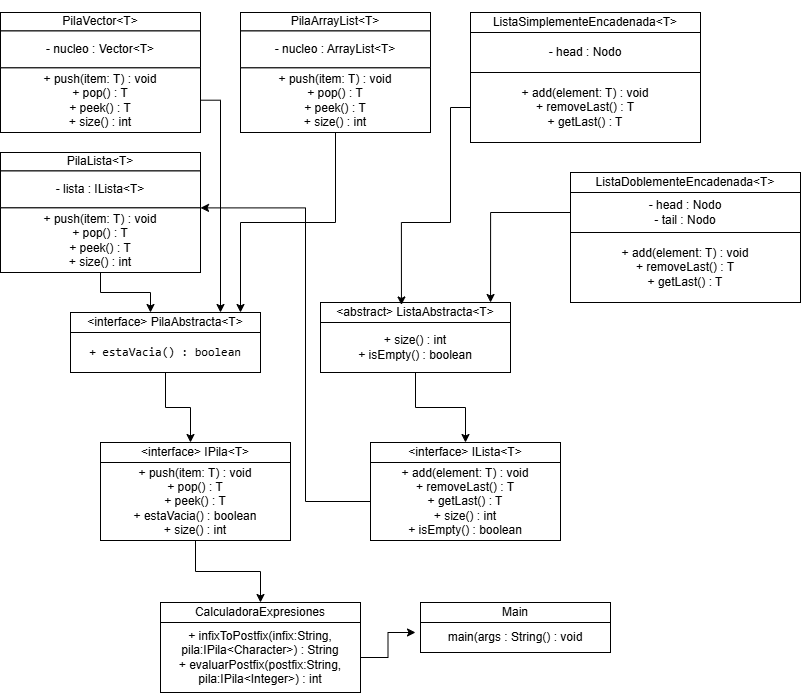

The diagram above was exported from draw.io. Its source (the exported page's mxGraphModel, read from the mxfile embedded in the PNG):
<mxGraphModel dx="1204" dy="608" grid="1" gridSize="10" guides="1" tooltips="1" connect="1" arrows="1" fold="1" page="1" pageScale="1" pageWidth="850" pageHeight="1100" math="0" shadow="0">
  <root>
    <mxCell id="0" />
    <mxCell id="1" parent="0" />
    <mxCell id="cJMf1VBEtxdCt9KXBsuf-24" connectable="0" parent="1" style="group" value="" vertex="1">
      <mxGeometry height="50" width="190" x="445" y="620" as="geometry" />
    </mxCell>
    <mxCell id="5BBgd-kBovwvG6OStW2k-1" parent="cJMf1VBEtxdCt9KXBsuf-24" style="rounded=0;whiteSpace=wrap;html=1;" value="Main" vertex="1">
      <mxGeometry height="20" width="190" as="geometry" />
    </mxCell>
    <mxCell id="5BBgd-kBovwvG6OStW2k-2" parent="cJMf1VBEtxdCt9KXBsuf-24" style="rounded=0;whiteSpace=wrap;html=1;" value="main(args : String() : void" vertex="1">
      <mxGeometry height="30" width="190" y="20" as="geometry" />
    </mxCell>
    <mxCell id="IoNkCSHXkJy_1s3y81jT-3" connectable="0" parent="1" style="group" value="" vertex="1">
      <mxGeometry height="130" width="190" x="125" y="460" as="geometry" />
    </mxCell>
    <mxCell id="IoNkCSHXkJy_1s3y81jT-37" connectable="0" parent="IoNkCSHXkJy_1s3y81jT-3" style="group" value="" vertex="1">
      <mxGeometry height="98" width="190" as="geometry" />
    </mxCell>
    <mxCell id="IoNkCSHXkJy_1s3y81jT-4" parent="IoNkCSHXkJy_1s3y81jT-37" style="rounded=0;whiteSpace=wrap;html=1;" value="&amp;lt;interface&amp;gt; IPila&amp;lt;T&amp;gt;" vertex="1">
      <mxGeometry height="20" width="190" as="geometry" />
    </mxCell>
    <mxCell id="IoNkCSHXkJy_1s3y81jT-5" parent="IoNkCSHXkJy_1s3y81jT-37" style="rounded=0;whiteSpace=wrap;html=1;" value="+ push(item: T) : void&lt;br&gt;+ pop() : T&lt;br&gt;+ peek() : T&lt;br&gt;+ estaVacia() : boolean&lt;br&gt;+ size() : int" vertex="1">
      <mxGeometry height="78" width="190" y="20" as="geometry" />
    </mxCell>
    <mxCell id="IoNkCSHXkJy_1s3y81jT-6" connectable="0" parent="1" style="group" value="" vertex="1">
      <mxGeometry height="130" width="190" x="95" y="330" as="geometry" />
    </mxCell>
    <mxCell id="IoNkCSHXkJy_1s3y81jT-36" connectable="0" parent="IoNkCSHXkJy_1s3y81jT-6" style="group" value="" vertex="1">
      <mxGeometry height="60" width="190" as="geometry" />
    </mxCell>
    <mxCell id="IoNkCSHXkJy_1s3y81jT-7" parent="IoNkCSHXkJy_1s3y81jT-36" style="rounded=0;whiteSpace=wrap;html=1;" value="&amp;lt;interface&amp;gt; PilaAbstracta&amp;lt;T&amp;gt;" vertex="1">
      <mxGeometry height="20" width="190" as="geometry" />
    </mxCell>
    <mxCell id="IoNkCSHXkJy_1s3y81jT-44" edge="1" parent="IoNkCSHXkJy_1s3y81jT-36" source="IoNkCSHXkJy_1s3y81jT-8" style="edgeStyle=orthogonalEdgeStyle;rounded=0;orthogonalLoop=1;jettySize=auto;html=1;">
      <mxGeometry relative="1" as="geometry">
        <mxPoint x="120" y="130" as="targetPoint" />
      </mxGeometry>
    </mxCell>
    <mxCell id="IoNkCSHXkJy_1s3y81jT-8" parent="IoNkCSHXkJy_1s3y81jT-36" style="rounded=0;whiteSpace=wrap;html=1;" value="&lt;pre class=&quot;overflow-visible! px-0!&quot; data-start=&quot;438&quot; data-end=&quot;529&quot;&gt;&lt;div class=&quot;relative w-full my-4&quot;&gt;&lt;div class=&quot;&quot;&gt;&lt;div class=&quot;relative&quot;&gt;&lt;div class=&quot;h-full min-h-0 min-w-0&quot;&gt;&lt;div class=&quot;h-full min-h-0 min-w-0&quot;&gt;&lt;div class=&quot;border border-token-border-light border-radius-3xl corner-superellipse/1.1 rounded-3xl&quot;&gt;&lt;div class=&quot;h-full w-full border-radius-3xl bg-token-bg-elevated-secondary corner-superellipse/1.1 overflow-clip rounded-3xl lxnfua_clipPathFallback&quot;&gt;&lt;div class=&quot;&quot;&gt;&lt;div class=&quot;relative z-0 flex max-w-full&quot;&gt;&lt;div id=&quot;code-block-viewer&quot; dir=&quot;ltr&quot; class=&quot;q9tKkq_viewer cm-editor z-10 light:cm-light dark:cm-light flex h-full w-full flex-col items-stretch ͼs ͼ16&quot;&gt;&lt;div class=&quot;cm-scroller&quot;&gt;&lt;div class=&quot;cm-content q9tKkq_readonly&quot;&gt;+ estaVacia() : boolean&lt;/div&gt;&lt;/div&gt;&lt;/div&gt;&lt;/div&gt;&lt;/div&gt;&lt;/div&gt;&lt;/div&gt;&lt;/div&gt;&lt;/div&gt;&lt;/div&gt;&lt;/div&gt;&lt;/div&gt;&lt;/pre&gt;&lt;p data-start=&quot;531&quot; data-end=&quot;540&quot;&gt;&lt;/p&gt;" vertex="1">
      <mxGeometry height="40" width="190" y="20" as="geometry" />
    </mxCell>
    <mxCell id="IoNkCSHXkJy_1s3y81jT-9" connectable="0" parent="1" style="group" value="" vertex="1">
      <mxGeometry height="120" width="190" x="265" y="30" as="geometry" />
    </mxCell>
    <mxCell id="IoNkCSHXkJy_1s3y81jT-10" parent="IoNkCSHXkJy_1s3y81jT-9" style="rounded=0;whiteSpace=wrap;html=1;" value="&lt;br&gt;&lt;span&gt;PilaArrayList&amp;lt;T&amp;gt;&lt;/span&gt;&lt;div&gt;&lt;br/&gt;&lt;/div&gt;" vertex="1">
      <mxGeometry height="18.461538461538463" width="190" as="geometry" />
    </mxCell>
    <mxCell id="IoNkCSHXkJy_1s3y81jT-11" parent="IoNkCSHXkJy_1s3y81jT-9" style="rounded=0;whiteSpace=wrap;html=1;" value="- nucleo : ArrayList&amp;lt;T&amp;gt;" vertex="1">
      <mxGeometry height="36.92307692307693" width="190" y="18.461538461538463" as="geometry" />
    </mxCell>
    <mxCell id="IoNkCSHXkJy_1s3y81jT-41" edge="1" parent="IoNkCSHXkJy_1s3y81jT-9" source="IoNkCSHXkJy_1s3y81jT-12" style="edgeStyle=orthogonalEdgeStyle;rounded=0;orthogonalLoop=1;jettySize=auto;html=1;">
      <mxGeometry relative="1" as="geometry">
        <mxPoint y="300" as="targetPoint" />
      </mxGeometry>
    </mxCell>
    <mxCell id="IoNkCSHXkJy_1s3y81jT-12" parent="IoNkCSHXkJy_1s3y81jT-9" style="rounded=0;whiteSpace=wrap;html=1;" value="+ push(item: T) : void&lt;br&gt;+ pop() : T&lt;br&gt;+ peek() : T&lt;br&gt;+ size() : int" vertex="1">
      <mxGeometry height="64.61538461538461" width="190" y="55.38461538461539" as="geometry" />
    </mxCell>
    <mxCell id="IoNkCSHXkJy_1s3y81jT-31" connectable="0" parent="1" style="group" value="" vertex="1">
      <mxGeometry height="120" width="200" x="25" y="30" as="geometry" />
    </mxCell>
    <mxCell id="5BBgd-kBovwvG6OStW2k-3" parent="IoNkCSHXkJy_1s3y81jT-31" style="rounded=0;whiteSpace=wrap;html=1;container=0;" value="PilaVector&amp;lt;T&amp;gt;" vertex="1">
      <mxGeometry height="18.46153846153846" width="200" as="geometry" />
    </mxCell>
    <mxCell id="5BBgd-kBovwvG6OStW2k-4" parent="IoNkCSHXkJy_1s3y81jT-31" style="rounded=0;whiteSpace=wrap;html=1;container=0;" value="- nucleo : Vector&amp;lt;T&amp;gt;" vertex="1">
      <mxGeometry height="36.92307692307692" width="200" y="18.46153846153846" as="geometry" />
    </mxCell>
    <mxCell id="IoNkCSHXkJy_1s3y81jT-40" edge="1" parent="IoNkCSHXkJy_1s3y81jT-31" source="o-k5lLsaKxo2q--Q-RF9-10" style="edgeStyle=orthogonalEdgeStyle;rounded=0;orthogonalLoop=1;jettySize=auto;html=1;">
      <mxGeometry relative="1" as="geometry">
        <mxPoint x="220" y="300" as="targetPoint" />
      </mxGeometry>
    </mxCell>
    <mxCell id="o-k5lLsaKxo2q--Q-RF9-10" parent="IoNkCSHXkJy_1s3y81jT-31" style="rounded=0;whiteSpace=wrap;html=1;container=0;" value="+ push(item: T) : void&lt;br&gt;+ pop() : T&lt;br&gt;+ peek() : T&lt;br&gt;+ size() : int" vertex="1">
      <mxGeometry height="64.61538461538461" width="200" y="55.38461538461538" as="geometry" />
    </mxCell>
    <mxCell id="IoNkCSHXkJy_1s3y81jT-32" connectable="0" parent="1" style="group" value="" vertex="1">
      <mxGeometry height="120" width="200" x="25" y="170" as="geometry" />
    </mxCell>
    <mxCell id="IoNkCSHXkJy_1s3y81jT-14" parent="IoNkCSHXkJy_1s3y81jT-32" style="rounded=0;whiteSpace=wrap;html=1;container=0;" value="PilaLista&amp;lt;T&amp;gt;" vertex="1">
      <mxGeometry height="18.461538461538463" width="200" as="geometry" />
    </mxCell>
    <mxCell id="IoNkCSHXkJy_1s3y81jT-15" parent="IoNkCSHXkJy_1s3y81jT-32" style="rounded=0;whiteSpace=wrap;html=1;container=0;" value="- lista : ILista&amp;lt;T&amp;gt;" vertex="1">
      <mxGeometry height="36.92307692307693" width="200" y="18.461538461538463" as="geometry" />
    </mxCell>
    <mxCell id="IoNkCSHXkJy_1s3y81jT-39" edge="1" parent="IoNkCSHXkJy_1s3y81jT-32" source="IoNkCSHXkJy_1s3y81jT-16" style="edgeStyle=orthogonalEdgeStyle;rounded=0;orthogonalLoop=1;jettySize=auto;html=1;">
      <mxGeometry relative="1" as="geometry">
        <mxPoint x="150" y="160" as="targetPoint" />
      </mxGeometry>
    </mxCell>
    <mxCell id="IoNkCSHXkJy_1s3y81jT-16" parent="IoNkCSHXkJy_1s3y81jT-32" style="rounded=0;whiteSpace=wrap;html=1;container=0;" value="+ push(item: T) : void&lt;br&gt;+ pop() : T&lt;br&gt;+ peek() : T&lt;br&gt;+ size() : int" vertex="1">
      <mxGeometry height="64.61538461538461" width="200" y="55.38461538461539" as="geometry" />
    </mxCell>
    <mxCell id="IoNkCSHXkJy_1s3y81jT-33" connectable="0" parent="1" style="group" value="" vertex="1">
      <mxGeometry height="130" width="230" x="495" y="30" as="geometry" />
    </mxCell>
    <mxCell id="IoNkCSHXkJy_1s3y81jT-22" parent="IoNkCSHXkJy_1s3y81jT-33" style="rounded=0;whiteSpace=wrap;html=1;container=0;" value="&lt;div&gt;ListaSimplementeEncadenada&amp;lt;T&amp;gt;&lt;br&gt;&lt;/div&gt;" vertex="1">
      <mxGeometry height="20" width="230" as="geometry" />
    </mxCell>
    <mxCell id="IoNkCSHXkJy_1s3y81jT-23" parent="IoNkCSHXkJy_1s3y81jT-33" style="rounded=0;whiteSpace=wrap;html=1;container=0;" value="- head : Nodo" vertex="1">
      <mxGeometry height="40" width="230" y="20" as="geometry" />
    </mxCell>
    <mxCell id="IoNkCSHXkJy_1s3y81jT-24" parent="IoNkCSHXkJy_1s3y81jT-33" style="rounded=0;whiteSpace=wrap;html=1;container=0;" value="+ add(element: T) : void&lt;br&gt;+ removeLast() : T&lt;br&gt;+ getLast() : T" vertex="1">
      <mxGeometry height="70" width="230" y="60" as="geometry" />
    </mxCell>
    <mxCell id="IoNkCSHXkJy_1s3y81jT-34" connectable="0" parent="1" style="group" value="" vertex="1">
      <mxGeometry height="130" width="230" x="595" y="190" as="geometry" />
    </mxCell>
    <mxCell id="IoNkCSHXkJy_1s3y81jT-26" parent="IoNkCSHXkJy_1s3y81jT-34" style="rounded=0;whiteSpace=wrap;html=1;container=0;" value="&lt;div&gt;ListaDoblementeEncadenada&amp;lt;T&amp;gt;&lt;br&gt;&lt;/div&gt;" vertex="1">
      <mxGeometry height="20" width="230" as="geometry" />
    </mxCell>
    <mxCell id="IoNkCSHXkJy_1s3y81jT-27" parent="IoNkCSHXkJy_1s3y81jT-34" style="rounded=0;whiteSpace=wrap;html=1;container=0;" value="- head : Nodo&lt;br&gt;- tail : Nodo" vertex="1">
      <mxGeometry height="40" width="230" y="20" as="geometry" />
    </mxCell>
    <mxCell id="IoNkCSHXkJy_1s3y81jT-28" parent="IoNkCSHXkJy_1s3y81jT-34" style="rounded=0;whiteSpace=wrap;html=1;container=0;" value="+ add(element: T) : void&lt;br&gt;+ removeLast() : T&lt;br&gt;+ getLast() : T" vertex="1">
      <mxGeometry height="70" width="230" y="60" as="geometry" />
    </mxCell>
    <mxCell id="IoNkCSHXkJy_1s3y81jT-35" connectable="0" parent="1" style="group" value="" vertex="1">
      <mxGeometry height="70" width="190" x="345" y="320" as="geometry" />
    </mxCell>
    <mxCell id="IoNkCSHXkJy_1s3y81jT-19" parent="IoNkCSHXkJy_1s3y81jT-35" style="rounded=0;whiteSpace=wrap;html=1;" value="&amp;lt;abstract&amp;gt; ListaAbstracta&amp;lt;T&amp;gt;" vertex="1">
      <mxGeometry height="20" width="190" as="geometry" />
    </mxCell>
    <mxCell id="IoNkCSHXkJy_1s3y81jT-20" parent="IoNkCSHXkJy_1s3y81jT-35" style="rounded=0;whiteSpace=wrap;html=1;" value="+ size() : int&lt;br&gt;+ isEmpty() : boolean" vertex="1">
      <mxGeometry height="50" width="190" y="20" as="geometry" />
    </mxCell>
    <mxCell id="IoNkCSHXkJy_1s3y81jT-38" connectable="0" parent="1" style="group" value="" vertex="1">
      <mxGeometry height="98" width="190" x="395" y="460" as="geometry" />
    </mxCell>
    <mxCell id="IoNkCSHXkJy_1s3y81jT-17" parent="IoNkCSHXkJy_1s3y81jT-38" style="rounded=0;whiteSpace=wrap;html=1;" value="&amp;lt;interface&amp;gt; ILista&amp;lt;T&amp;gt;" vertex="1">
      <mxGeometry height="20" width="190" as="geometry" />
    </mxCell>
    <mxCell id="IoNkCSHXkJy_1s3y81jT-18" parent="IoNkCSHXkJy_1s3y81jT-38" style="rounded=0;whiteSpace=wrap;html=1;" value="+ add(element: T) : void&lt;br&gt;+ removeLast() : T&lt;br&gt;+ getLast() : T&lt;br&gt;+ size() : int&lt;br&gt;+ isEmpty() : boolean" vertex="1">
      <mxGeometry height="78" width="190" y="20" as="geometry" />
    </mxCell>
    <mxCell id="IoNkCSHXkJy_1s3y81jT-42" edge="1" parent="1" source="IoNkCSHXkJy_1s3y81jT-24" style="edgeStyle=orthogonalEdgeStyle;rounded=0;orthogonalLoop=1;jettySize=auto;html=1;entryX=0.426;entryY=0.123;entryDx=0;entryDy=0;entryPerimeter=0;" target="IoNkCSHXkJy_1s3y81jT-19">
      <mxGeometry relative="1" as="geometry">
        <Array as="points">
          <mxPoint x="475" y="125" />
          <mxPoint x="475" y="240" />
          <mxPoint x="426" y="240" />
        </Array>
      </mxGeometry>
    </mxCell>
    <mxCell id="IoNkCSHXkJy_1s3y81jT-43" edge="1" parent="1" source="IoNkCSHXkJy_1s3y81jT-27" style="edgeStyle=orthogonalEdgeStyle;rounded=0;orthogonalLoop=1;jettySize=auto;html=1;entryX=0.895;entryY=0;entryDx=0;entryDy=0;entryPerimeter=0;" target="IoNkCSHXkJy_1s3y81jT-19">
      <mxGeometry relative="1" as="geometry" />
    </mxCell>
    <mxCell id="IoNkCSHXkJy_1s3y81jT-45" edge="1" parent="1" source="IoNkCSHXkJy_1s3y81jT-20" style="edgeStyle=orthogonalEdgeStyle;rounded=0;orthogonalLoop=1;jettySize=auto;html=1;entryX=0.5;entryY=0;entryDx=0;entryDy=0;" target="IoNkCSHXkJy_1s3y81jT-17">
      <mxGeometry relative="1" as="geometry" />
    </mxCell>
    <mxCell id="IoNkCSHXkJy_1s3y81jT-46" connectable="0" parent="1" style="group" value="" vertex="1">
      <mxGeometry height="90" width="200" x="185" y="620" as="geometry" />
    </mxCell>
    <mxCell id="IoNkCSHXkJy_1s3y81jT-29" parent="IoNkCSHXkJy_1s3y81jT-46" style="rounded=0;whiteSpace=wrap;html=1;" value="CalculadoraExpresiones" vertex="1">
      <mxGeometry height="20" width="200" as="geometry" />
    </mxCell>
    <mxCell id="IoNkCSHXkJy_1s3y81jT-48" edge="1" parent="IoNkCSHXkJy_1s3y81jT-46" source="IoNkCSHXkJy_1s3y81jT-30" style="edgeStyle=orthogonalEdgeStyle;rounded=0;orthogonalLoop=1;jettySize=auto;html=1;">
      <mxGeometry relative="1" as="geometry">
        <mxPoint x="255" y="30" as="targetPoint" />
      </mxGeometry>
    </mxCell>
    <mxCell id="IoNkCSHXkJy_1s3y81jT-30" parent="IoNkCSHXkJy_1s3y81jT-46" style="rounded=0;whiteSpace=wrap;html=1;" value="+ infixToPostfix(infix:String, pila:IPila&amp;lt;Character&amp;gt;) : String&lt;br&gt;+ evaluarPostfix(postfix:String, pila:IPila&amp;lt;Integer&amp;gt;) : int" vertex="1">
      <mxGeometry height="70" width="200" y="20" as="geometry" />
    </mxCell>
    <mxCell id="IoNkCSHXkJy_1s3y81jT-47" edge="1" parent="1" source="IoNkCSHXkJy_1s3y81jT-5" style="edgeStyle=orthogonalEdgeStyle;rounded=0;orthogonalLoop=1;jettySize=auto;html=1;entryX=0.5;entryY=0;entryDx=0;entryDy=0;" target="IoNkCSHXkJy_1s3y81jT-29">
      <mxGeometry relative="1" as="geometry" />
    </mxCell>
    <mxCell id="IoNkCSHXkJy_1s3y81jT-49" edge="1" parent="1" source="IoNkCSHXkJy_1s3y81jT-18" style="edgeStyle=orthogonalEdgeStyle;rounded=0;orthogonalLoop=1;jettySize=auto;html=1;entryX=1;entryY=1;entryDx=0;entryDy=0;" target="IoNkCSHXkJy_1s3y81jT-15">
      <mxGeometry relative="1" as="geometry">
        <Array as="points">
          <mxPoint x="330" y="519" />
          <mxPoint x="330" y="225" />
        </Array>
      </mxGeometry>
    </mxCell>
  </root>
</mxGraphModel>